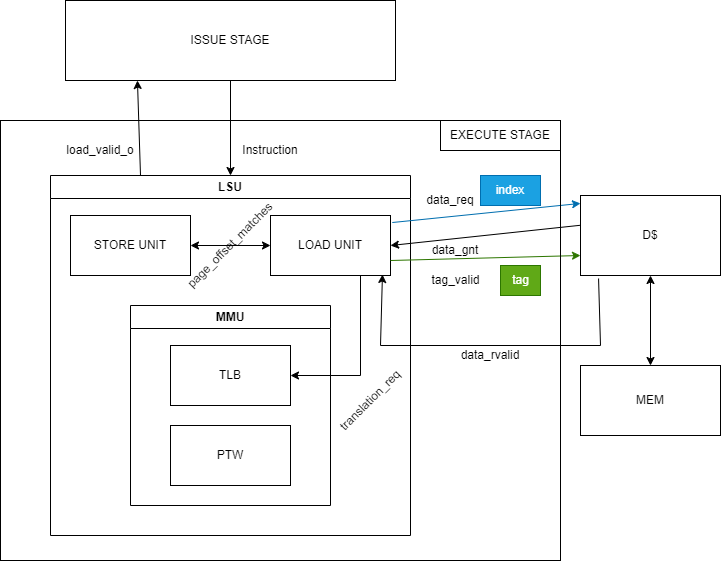

The diagram above was exported from draw.io. Its source (the exported page's mxGraphModel, read from the mxfile embedded in the PNG):
<mxGraphModel dx="2026" dy="1147" grid="1" gridSize="10" guides="1" tooltips="1" connect="1" arrows="1" fold="1" page="1" pageScale="1" pageWidth="827" pageHeight="1169" math="0" shadow="0">
  <root>
    <mxCell id="0" />
    <mxCell id="1" parent="0" />
    <mxCell id="77" value="LSU" style="swimlane;whiteSpace=wrap;html=1;" parent="1" vertex="1">
      <mxGeometry x="70" y="225" width="360" height="360" as="geometry" />
    </mxCell>
    <mxCell id="85" value="STORE UNIT" style="rounded=0;whiteSpace=wrap;html=1;" parent="77" vertex="1">
      <mxGeometry x="20" y="40" width="120" height="60" as="geometry" />
    </mxCell>
    <mxCell id="89" value="MMU" style="swimlane;whiteSpace=wrap;html=1;" parent="77" vertex="1">
      <mxGeometry x="80" y="130" width="200" height="200" as="geometry" />
    </mxCell>
    <mxCell id="90" value="TLB" style="rounded=0;whiteSpace=wrap;html=1;" parent="89" vertex="1">
      <mxGeometry x="40" y="40" width="120" height="60" as="geometry" />
    </mxCell>
    <mxCell id="93" value="PTW" style="rounded=0;whiteSpace=wrap;html=1;" parent="89" vertex="1">
      <mxGeometry x="40" y="120" width="120" height="60" as="geometry" />
    </mxCell>
    <mxCell id="94" value="LOAD UNIT" style="rounded=0;whiteSpace=wrap;html=1;" parent="77" vertex="1">
      <mxGeometry x="220" y="40" width="120" height="60" as="geometry" />
    </mxCell>
    <mxCell id="103" value="" style="endArrow=classic;html=1;exitX=0.75;exitY=1;exitDx=0;exitDy=0;entryX=1;entryY=0.5;entryDx=0;entryDy=0;rounded=0;" parent="77" source="94" target="90" edge="1">
      <mxGeometry width="50" height="50" relative="1" as="geometry">
        <mxPoint x="430" y="310" as="sourcePoint" />
        <mxPoint x="480" y="260" as="targetPoint" />
        <Array as="points">
          <mxPoint x="310" y="200" />
        </Array>
      </mxGeometry>
    </mxCell>
    <mxCell id="104" value="translation_req" style="text;html=1;strokeColor=none;fillColor=none;align=center;verticalAlign=middle;whiteSpace=wrap;rounded=0;rotation=-45;" parent="77" vertex="1">
      <mxGeometry x="290" y="210" width="60" height="30" as="geometry" />
    </mxCell>
    <mxCell id="112" value="" style="endArrow=classic;startArrow=classic;html=1;rounded=0;exitX=1;exitY=0.5;exitDx=0;exitDy=0;entryX=0;entryY=0.5;entryDx=0;entryDy=0;" parent="77" source="85" target="94" edge="1">
      <mxGeometry width="50" height="50" relative="1" as="geometry">
        <mxPoint x="350" y="140" as="sourcePoint" />
        <mxPoint x="400" y="90" as="targetPoint" />
      </mxGeometry>
    </mxCell>
    <mxCell id="113" value="page_offset_matches" style="text;html=1;strokeColor=none;fillColor=none;align=center;verticalAlign=middle;whiteSpace=wrap;rounded=0;rotation=-45;" parent="77" vertex="1">
      <mxGeometry x="162.86" y="64.12" width="34.27" height="11.77" as="geometry" />
    </mxCell>
    <mxCell id="95" value="ISSUE STAGE" style="rounded=0;whiteSpace=wrap;html=1;" parent="1" vertex="1">
      <mxGeometry x="85" y="50" width="330" height="80" as="geometry" />
    </mxCell>
    <mxCell id="98" value="" style="endArrow=classic;html=1;exitX=1.015;exitY=0.117;exitDx=0;exitDy=0;exitPerimeter=0;entryX=0;entryY=0.099;entryDx=0;entryDy=0;entryPerimeter=0;fillColor=#1ba1e2;strokeColor=#006EAF;" parent="1" source="94" target="87" edge="1">
      <mxGeometry width="50" height="50" relative="1" as="geometry">
        <mxPoint x="550" y="305" as="sourcePoint" />
        <mxPoint x="590" y="255" as="targetPoint" />
      </mxGeometry>
    </mxCell>
    <mxCell id="96" value="MEM" style="rounded=0;whiteSpace=wrap;html=1;" parent="1" vertex="1">
      <mxGeometry x="600" y="415" width="140" height="70" as="geometry" />
    </mxCell>
    <mxCell id="87" value="D$" style="rounded=0;whiteSpace=wrap;html=1;" parent="1" vertex="1">
      <mxGeometry x="600" y="245" width="140" height="80" as="geometry" />
    </mxCell>
    <mxCell id="100" value="" style="endArrow=classic;html=1;exitX=0.5;exitY=1;exitDx=0;exitDy=0;" parent="1" source="95" target="77" edge="1">
      <mxGeometry width="50" height="50" relative="1" as="geometry">
        <mxPoint x="510" y="490" as="sourcePoint" />
        <mxPoint x="560" y="440" as="targetPoint" />
      </mxGeometry>
    </mxCell>
    <mxCell id="101" value="Instruction" style="text;html=1;strokeColor=none;fillColor=none;align=center;verticalAlign=middle;whiteSpace=wrap;rounded=0;" parent="1" vertex="1">
      <mxGeometry x="260" y="185" width="60" height="30" as="geometry" />
    </mxCell>
    <mxCell id="102" value="data_req" style="text;html=1;strokeColor=none;fillColor=none;align=center;verticalAlign=middle;whiteSpace=wrap;rounded=0;" parent="1" vertex="1">
      <mxGeometry x="440" y="235" width="60" height="30" as="geometry" />
    </mxCell>
    <mxCell id="106" value="" style="endArrow=classic;html=1;rounded=0;entryX=1;entryY=0.5;entryDx=0;entryDy=0;exitX=0;exitY=0.372;exitDx=0;exitDy=0;exitPerimeter=0;" parent="1" source="87" target="94" edge="1">
      <mxGeometry width="50" height="50" relative="1" as="geometry">
        <mxPoint x="590" y="275" as="sourcePoint" />
        <mxPoint x="500" y="355" as="targetPoint" />
      </mxGeometry>
    </mxCell>
    <mxCell id="107" value="data_gnt" style="text;html=1;strokeColor=none;fillColor=none;align=center;verticalAlign=middle;whiteSpace=wrap;rounded=0;" parent="1" vertex="1">
      <mxGeometry x="445" y="285" width="60" height="30" as="geometry" />
    </mxCell>
    <mxCell id="108" value="" style="endArrow=classic;html=1;rounded=0;exitX=1;exitY=0.75;exitDx=0;exitDy=0;entryX=0;entryY=0.75;entryDx=0;entryDy=0;fillColor=#60a917;strokeColor=#2D7600;" parent="1" source="94" target="87" edge="1">
      <mxGeometry width="50" height="50" relative="1" as="geometry">
        <mxPoint x="450" y="405" as="sourcePoint" />
        <mxPoint x="500" y="355" as="targetPoint" />
      </mxGeometry>
    </mxCell>
    <mxCell id="109" value="tag_valid" style="text;html=1;align=center;verticalAlign=middle;resizable=0;points=[];autosize=1;" parent="1" vertex="1">
      <mxGeometry x="440" y="315" width="70" height="30" as="geometry" />
    </mxCell>
    <mxCell id="111" value="" style="endArrow=classic;startArrow=classic;html=1;rounded=0;exitX=0.5;exitY=0;exitDx=0;exitDy=0;entryX=0.5;entryY=1;entryDx=0;entryDy=0;" parent="1" source="96" target="87" edge="1">
      <mxGeometry width="50" height="50" relative="1" as="geometry">
        <mxPoint x="450" y="405" as="sourcePoint" />
        <mxPoint x="500" y="355" as="targetPoint" />
      </mxGeometry>
    </mxCell>
    <mxCell id="115" value="" style="endArrow=classic;html=1;exitX=0.25;exitY=0;exitDx=0;exitDy=0;entryX=0.218;entryY=1;entryDx=0;entryDy=0;entryPerimeter=0;" edge="1" parent="1" source="77" target="95">
      <mxGeometry width="50" height="50" relative="1" as="geometry">
        <mxPoint x="510" y="600" as="sourcePoint" />
        <mxPoint x="560" y="550" as="targetPoint" />
      </mxGeometry>
    </mxCell>
    <mxCell id="116" value="load_valid_o" style="text;html=1;strokeColor=none;fillColor=none;align=center;verticalAlign=middle;whiteSpace=wrap;rounded=0;" vertex="1" parent="1">
      <mxGeometry x="90" y="185" width="60" height="30" as="geometry" />
    </mxCell>
    <mxCell id="117" value="index" style="text;html=1;strokeColor=#006EAF;fillColor=#1ba1e2;align=center;verticalAlign=middle;whiteSpace=wrap;rounded=0;fontColor=#ffffff;" vertex="1" parent="1">
      <mxGeometry x="500" y="225" width="60" height="30" as="geometry" />
    </mxCell>
    <mxCell id="119" value="tag" style="text;html=1;align=center;verticalAlign=middle;resizable=0;points=[];autosize=1;strokeColor=#2D7600;fillColor=#60a917;fontColor=#ffffff;" vertex="1" parent="1">
      <mxGeometry x="520" y="315" width="40" height="30" as="geometry" />
    </mxCell>
    <mxCell id="120" value="" style="endArrow=classic;html=1;exitX=0.129;exitY=1.038;exitDx=0;exitDy=0;exitPerimeter=0;rounded=0;entryX=0.933;entryY=0.983;entryDx=0;entryDy=0;entryPerimeter=0;" edge="1" parent="1" source="87" target="94">
      <mxGeometry width="50" height="50" relative="1" as="geometry">
        <mxPoint x="510" y="635" as="sourcePoint" />
        <mxPoint x="400" y="385" as="targetPoint" />
        <Array as="points">
          <mxPoint x="620" y="395" />
          <mxPoint x="400" y="395" />
        </Array>
      </mxGeometry>
    </mxCell>
    <mxCell id="121" value="data_rvalid" style="text;html=1;strokeColor=none;fillColor=none;align=center;verticalAlign=middle;whiteSpace=wrap;rounded=0;" vertex="1" parent="1">
      <mxGeometry x="480" y="390" width="60" height="30" as="geometry" />
    </mxCell>
    <mxCell id="122" value="" style="rounded=0;whiteSpace=wrap;html=1;fillColor=none;" vertex="1" parent="1">
      <mxGeometry x="20" y="170" width="560" height="440" as="geometry" />
    </mxCell>
    <mxCell id="123" value="EXECUTE STAGE" style="text;html=1;strokeColor=default;fillColor=none;align=center;verticalAlign=middle;whiteSpace=wrap;rounded=0;" vertex="1" parent="1">
      <mxGeometry x="460" y="170" width="120" height="30" as="geometry" />
    </mxCell>
  </root>
</mxGraphModel>